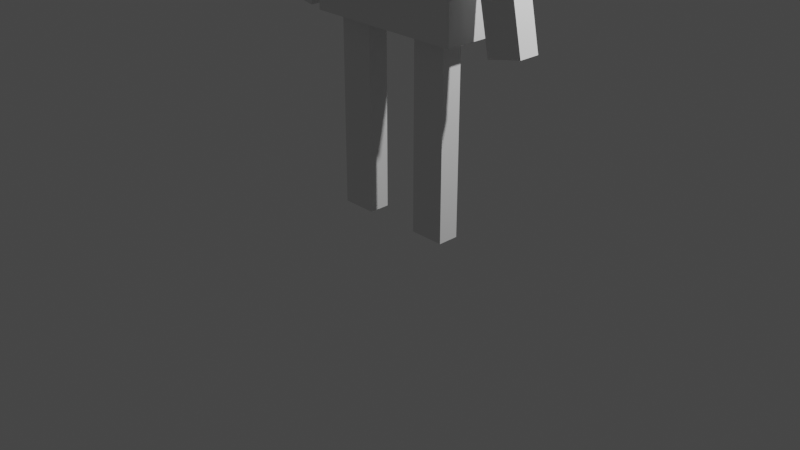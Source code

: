# Source: humanoid_animation.blend  (saved by Blender 2.80.75; exported with 4.5.12 LTS)
import bpy
from mathutils import Matrix  # noqa: F401  (used for matrix-valued properties, if any)

bpy.ops.wm.read_factory_settings(use_empty=True)
scene = bpy.context.scene
scene.name = 'Scene'

# ---- collections
col_collection = bpy.data.collections.new('Collection'); scene.collection.children.link(col_collection)

# ---- world
world_world = bpy.data.worlds.new('World'); scene.world = world_world
world_world.use_nodes = True; world_world.node_tree.nodes.clear()
_N = world_world.node_tree.nodes; _L = world_world.node_tree.links
n0 = _N.new('ShaderNodeOutputWorld'); n0.name = 'World Output'; n0.location = (300, 300)
n1 = _N.new('ShaderNodeBackground'); n1.name = 'Background'; n1.location = (10, 300)
n1.inputs[0].default_value = (0.05088, 0.05088, 0.05088, 1.0)
_L.new(n1.outputs[0], n0.inputs[0])
n0.is_active_output = True
world_world.color = (0.05088, 0.05088, 0.05088)
world_world.use_sun_shadow = False
world_world.sun_shadow_jitter_overblur = 0.0

# ---- cameras
cam_camera = bpy.data.cameras.new('Camera')
cam_camera.clip_end = 100.0
cam_camera.ortho_scale = 7.314

# ---- lights
light_light = bpy.data.lights.new('Light', 'POINT')
light_light.transmission_factor = 0.0
light_light.energy = 1000.0
light_light.shadow_soft_size = 0.1
light_light.shadow_maximum_resolution = 0.006
light_light.use_absolute_resolution = True

# ---- meshes
me_cube_001 = bpy.data.meshes.new('Cube.001')
me_cube_001.from_pydata([(-0.6684, -0.112, 0.01122), (-0.6684, -0.112, 2.011), (-0.6684, 0.112, 0.01122), (-0.6684, 0.112, 2.011), (-0.2941, -0.112, 0.01122), (-0.2941, -0.112, 2.011), (-0.2941, 0.112, 0.01122), (-0.2941, 0.112, 2.011), (0.3191, -0.112, 0.01122), (0.3191, -0.112, 2.011), (0.3191, 0.112, 0.01122), (0.3191, 0.112, 2.011), (0.6934, -0.112, 0.01122), (0.6934, -0.112, 2.011), (0.6934, 0.112, 0.01122), (0.6934, 0.112, 2.011), (-0.8216, -0.2791, 2.045), (-0.8216, -0.2791, 4.045), (-0.8216, 0.2791, 2.045), (-0.8216, 0.2791, 4.045), (0.9161, -0.2791, 2.045), (0.9161, -0.2791, 4.045), (0.9161, 0.2791, 2.045), (0.9161, 0.2791, 4.045), (0.4817, 0.2791, 2.045), (0.04725, 0.2791, 2.045), (-0.3872, 0.2791, 2.045), (-0.3872, 0.2791, 4.045), (0.04725, 0.2791, 4.045), (0.4817, 0.2791, 4.045), (-0.3872, -0.2791, 2.045), (0.04725, -0.2791, 2.045), (0.4817, -0.2791, 2.045), (0.4817, -0.2791, 4.045), (0.04725, -0.2791, 4.045), (-0.3872, -0.2791, 4.045), (-0.8216, -0.2791, 2.545), (-0.8216, -0.2791, 3.045), (-0.8216, -0.2791, 3.545), (-0.8216, 0.2791, 3.545), (-0.8216, 0.2791, 3.045), (-0.8216, 0.2791, 2.545), (0.9161, 0.2791, 3.545), (0.9161, 0.2791, 3.045), (0.9161, 0.2791, 2.545), (0.9161, -0.2791, 3.545), (0.9161, -0.2791, 3.045), (0.9161, -0.2791, 2.545), (0.4817, -0.2791, 3.545), (0.4817, -0.2791, 3.045), (0.4817, -0.2791, 2.545), (0.04725, -0.2791, 3.545), (0.04725, -0.2791, 3.045), (0.04725, -0.2791, 2.545), (-0.3872, -0.2791, 3.545), (-0.3872, -0.2791, 3.045), (-0.3872, -0.2791, 2.545), (-0.3872, 0.2791, 3.545), (-0.3872, 0.2791, 3.045), (-0.3872, 0.2791, 2.545), (0.04725, 0.2791, 3.545), (0.04725, 0.2791, 3.045), (0.04725, 0.2791, 2.545), (0.4817, 0.2791, 3.545), (0.4817, 0.2791, 3.045), (0.4817, 0.2791, 2.545), (-0.3872, 0.2791, 4.897), (0.04725, 0.2791, 4.897), (0.4817, 0.2791, 4.897), (0.4817, -0.2791, 4.897), (0.04725, -0.2791, 4.897), (-0.3872, -0.2791, 4.897), (1.225, -0.112, 1.99), (0.8136, -0.112, 3.947), (1.225, 0.112, 1.99), (0.8136, 0.112, 3.947), (1.591, -0.112, 2.067), (1.18, -0.112, 4.024), (1.591, 0.112, 2.067), (1.18, 0.112, 4.024), (-1.508, -0.1224, 2.073), (-1.125, -0.1224, 4.036), (-1.508, 0.1017, 2.073), (-1.125, 0.1017, 4.036), (-1.14, -0.1224, 2.002), (-0.7574, -0.1224, 3.965), (-1.14, 0.1017, 2.002), (-0.7574, 0.1017, 3.965), (-0.6684, -0.112, 1.011), (-0.6684, 0.112, 1.011), (-0.2941, 0.112, 1.011), (-0.2941, -0.112, 1.011), (0.3191, -0.112, 1.011), (0.3191, 0.112, 1.011), (0.6934, 0.112, 1.011), (0.6934, -0.112, 1.011), (1.019, -0.112, 2.969), (1.019, 0.112, 2.969), (1.386, 0.112, 3.046), (1.386, -0.112, 3.046), (-1.316, -0.1224, 3.055), (-1.316, 0.1017, 3.055), (-0.9488, 0.1017, 2.983), (-0.9488, -0.1224, 2.983), (0.3191, -0.112, 1.511), (0.3191, 0.112, 1.511), (0.6934, 0.112, 1.511), (0.6934, -0.112, 1.511), (-0.6684, -0.112, 1.511), (-0.6684, 0.112, 1.511), (-0.2941, 0.112, 1.511), (-0.2941, -0.112, 1.511), (-0.6684, 0.112, 0.5112), (-0.2941, 0.112, 0.5112), (-0.2941, -0.112, 0.5112), (-0.6684, -0.112, 0.5112), (0.3191, 0.112, 0.5112), (0.6934, 0.112, 0.5112), (0.6934, -0.112, 0.5112), (0.3191, -0.112, 0.5112), (1.122, 0.112, 2.479), (1.489, 0.112, 2.556), (1.489, -0.112, 2.556), (1.122, -0.112, 2.479), (0.9165, -0.112, 3.458), (0.9165, 0.112, 3.458), (1.283, 0.112, 3.535), (1.283, -0.112, 3.535), (-1.221, -0.1224, 3.545), (-1.221, 0.1017, 3.545), (-0.8531, 0.1017, 3.474), (-0.8531, -0.1224, 3.474), (-1.411, 0.1017, 2.569), (-1.043, 0.1017, 2.498), (-1.043, -0.1224, 2.498), (-1.411, -0.1224, 2.569), (0.04725, 0.2791, 4.471), (0.4817, 0.2791, 4.471), (-0.3872, -0.2791, 4.471), (-0.3872, 0.2791, 4.471), (0.4817, -0.2791, 4.471), (0.04725, -0.2791, 4.471)], [], [(108, 1, 3, 109), (109, 3, 7, 110), (110, 7, 5, 111), (111, 5, 1, 108), (2, 6, 4, 0), (7, 3, 1, 5), (104, 9, 11, 105), (105, 11, 15, 106), (106, 15, 13, 107), (107, 13, 9, 104), (10, 14, 12, 8), (15, 11, 9, 13), (38, 17, 19, 39), (63, 29, 23, 42), (42, 23, 21, 45), (54, 35, 17, 38), (24, 22, 20, 32), (27, 19, 17, 35), (23, 29, 33, 21), (139, 138, 71, 66), (137, 136, 67, 68), (18, 26, 30, 16), (26, 25, 31, 30), (25, 24, 32, 31), (45, 21, 33, 48), (48, 33, 34, 51), (51, 34, 35, 54), (39, 19, 27, 57), (57, 27, 28, 60), (60, 28, 29, 63), (25, 62, 65, 24), (62, 61, 64, 65), (61, 60, 63, 64), (26, 59, 62, 25), (59, 58, 61, 62), (58, 57, 60, 61), (18, 41, 59, 26), (41, 40, 58, 59), (40, 39, 57, 58), (31, 53, 56, 30), (53, 52, 55, 56), (52, 51, 54, 55), (32, 50, 53, 31), (50, 49, 52, 53), (49, 48, 51, 52), (20, 47, 50, 32), (47, 46, 49, 50), (46, 45, 48, 49), (30, 56, 36, 16), (56, 55, 37, 36), (55, 54, 38, 37), (22, 44, 47, 20), (44, 43, 46, 47), (43, 42, 45, 46), (24, 65, 44, 22), (65, 64, 43, 44), (64, 63, 42, 43), (16, 36, 41, 18), (36, 37, 40, 41), (37, 38, 39, 40), (68, 67, 70, 69), (67, 66, 71, 70), (140, 137, 68, 69), (141, 140, 69, 70), (136, 139, 66, 67), (138, 141, 70, 71), (124, 73, 75, 125), (125, 75, 79, 126), (126, 79, 77, 127), (127, 77, 73, 124), (74, 78, 76, 72), (79, 75, 73, 77), (128, 81, 83, 129), (129, 83, 87, 130), (130, 87, 85, 131), (131, 85, 81, 128), (82, 86, 84, 80), (87, 83, 81, 85), (114, 91, 88, 115), (113, 90, 91, 114), (112, 89, 90, 113), (115, 88, 89, 112), (118, 95, 92, 119), (117, 94, 95, 118), (116, 93, 94, 117), (119, 92, 93, 116), (122, 99, 96, 123), (121, 98, 99, 122), (120, 97, 98, 121), (123, 96, 97, 120), (134, 103, 100, 135), (133, 102, 103, 134), (132, 101, 102, 133), (135, 100, 101, 132), (95, 107, 104, 92), (94, 106, 107, 95), (93, 105, 106, 94), (92, 104, 105, 93), (91, 111, 108, 88), (90, 110, 111, 91), (89, 109, 110, 90), (88, 108, 109, 89), (0, 115, 112, 2), (2, 112, 113, 6), (6, 113, 114, 4), (4, 114, 115, 0), (8, 119, 116, 10), (10, 116, 117, 14), (14, 117, 118, 12), (12, 118, 119, 8), (72, 123, 120, 74), (74, 120, 121, 78), (78, 121, 122, 76), (76, 122, 123, 72), (99, 127, 124, 96), (98, 126, 127, 99), (97, 125, 126, 98), (96, 124, 125, 97), (103, 131, 128, 100), (102, 130, 131, 103), (101, 129, 130, 102), (100, 128, 129, 101), (80, 135, 132, 82), (82, 132, 133, 86), (86, 133, 134, 84), (84, 134, 135, 80), (35, 34, 141, 138), (28, 27, 139, 136), (34, 33, 140, 141), (33, 29, 137, 140), (29, 28, 136, 137), (27, 35, 138, 139)])
_uv = me_cube_001.uv_layers.new(name='UVMap')
_uv.uv.foreach_set('vector', [0.5625, 0.0, 0.625, 0.0, 0.625, 0.25, 0.5625, 0.25, 0.5625, 0.25, 0.625, 0.25, 0.625, 0.5, 0.5625, 0.5, 0.5625, 0.5, 0.625, 0.5, 0.625, 0.75, 0.5625, 0.75, 0.5625, 0.75, 0.625, 0.75, 0.625, 1.0, 0.5625, 1.0, 0.125, 0.5, 0.375, 0.5, 0.375, 0.75, 0.125, 0.75, 0.625, 0.5, 0.875, 0.5, 0.875, 0.75, 0.625, 0.75, 0.5625, 0.0, 0.625, 0.0, 0.625, 0.25, 0.5625, 0.25, 0.5625, 0.25, 0.625, 0.25, 0.625, 0.5, 0.5625, 0.5, 0.5625, 0.5, 0.625, 0.5, 0.625, 0.75, 0.5625, 0.75, 0.5625, 0.75, 0.625, 0.75, 0.625, 1.0, 0.5625, 1.0, 0.125, 0.5, 0.375, 0.5, 0.375, 0.75, 0.125, 0.75, 0.625, 0.5, 0.875, 0.5, 0.875, 0.75, 0.625, 0.75, 0.5625, 0.0, 0.625, 0.0, 0.625, 0.25, 0.5625, 0.25, 0.5625, 0.4375, 0.625, 0.4375, 0.625, 0.5, 0.5625, 0.5, 0.5625, 0.5, 0.625, 0.5, 0.625, 0.75, 0.5625, 0.75, 0.5625, 0.9375, 0.625, 0.9375, 0.625, 1.0, 0.5625, 1.0, 0.3125, 0.5, 0.375, 0.5, 0.375, 0.75, 0.3125, 0.75, 0.8125, 0.5, 0.875, 0.5, 0.875, 0.75, 0.8125, 0.75, 0.625, 0.5, 0.6875, 0.5, 0.6875, 0.75, 0.625, 0.75, 0.8125, 0.5, 0.8125, 0.75, 0.8125, 0.75, 0.8125, 0.5, 0.625, 0.4375, 0.625, 0.375, 0.625, 0.375, 0.625, 0.4375, 0.125, 0.5, 0.1875, 0.5, 0.1875, 0.75, 0.125, 0.75, 0.1875, 0.5, 0.25, 0.5, 0.25, 0.75, 0.1875, 0.75, 0.25, 0.5, 0.3125, 0.5, 0.3125, 0.75, 0.25, 0.75, 0.5625, 0.75, 0.625, 0.75, 0.625, 0.8125, 0.5625, 0.8125, 0.5625, 0.8125, 0.625, 0.8125, 0.625, 0.875, 0.5625, 0.875, 0.5625, 0.875, 0.625, 0.875, 0.625, 0.9375, 0.5625, 0.9375, 0.5625, 0.25, 0.625, 0.25, 0.625, 0.3125, 0.5625, 0.3125, 0.5625, 0.3125, 0.625, 0.3125, 0.625, 0.375, 0.5625, 0.375, 0.5625, 0.375, 0.625, 0.375, 0.625, 0.4375, 0.5625, 0.4375, 0.375, 0.375, 0.4375, 0.375, 0.4375, 0.4375, 0.375, 0.4375, 0.4375, 0.375, 0.5, 0.375, 0.5, 0.4375, 0.4375, 0.4375, 0.5, 0.375, 0.5625, 0.375, 0.5625, 0.4375, 0.5, 0.4375, 0.375, 0.3125, 0.4375, 0.3125, 0.4375, 0.375, 0.375, 0.375, 0.4375, 0.3125, 0.5, 0.3125, 0.5, 0.375, 0.4375, 0.375, 0.5, 0.3125, 0.5625, 0.3125, 0.5625, 0.375, 0.5, 0.375, 0.375, 0.25, 0.4375, 0.25, 0.4375, 0.3125, 0.375, 0.3125, 0.4375, 0.25, 0.5, 0.25, 0.5, 0.3125, 0.4375, 0.3125, 0.5, 0.25, 0.5625, 0.25, 0.5625, 0.3125, 0.5, 0.3125, 0.375, 0.875, 0.4375, 0.875, 0.4375, 0.9375, 0.375, 0.9375, 0.4375, 0.875, 0.5, 0.875, 0.5, 0.9375, 0.4375, 0.9375, 0.5, 0.875, 0.5625, 0.875, 0.5625, 0.9375, 0.5, 0.9375, 0.375, 0.8125, 0.4375, 0.8125, 0.4375, 0.875, 0.375, 0.875, 0.4375, 0.8125, 0.5, 0.8125, 0.5, 0.875, 0.4375, 0.875, 0.5, 0.8125, 0.5625, 0.8125, 0.5625, 0.875, 0.5, 0.875, 0.375, 0.75, 0.4375, 0.75, 0.4375, 0.8125, 0.375, 0.8125, 0.4375, 0.75, 0.5, 0.75, 0.5, 0.8125, 0.4375, 0.8125, 0.5, 0.75, 0.5625, 0.75, 0.5625, 0.8125, 0.5, 0.8125, 0.375, 0.9375, 0.4375, 0.9375, 0.4375, 1.0, 0.375, 1.0, 0.4375, 0.9375, 0.5, 0.9375, 0.5, 1.0, 0.4375, 1.0, 0.5, 0.9375, 0.5625, 0.9375, 0.5625, 1.0, 0.5, 1.0, 0.375, 0.5, 0.4375, 0.5, 0.4375, 0.75, 0.375, 0.75, 0.4375, 0.5, 0.5, 0.5, 0.5, 0.75, 0.4375, 0.75, 0.5, 0.5, 0.5625, 0.5, 0.5625, 0.75, 0.5, 0.75, 0.375, 0.4375, 0.4375, 0.4375, 0.4375, 0.5, 0.375, 0.5, 0.4375, 0.4375, 0.5, 0.4375, 0.5, 0.5, 0.4375, 0.5, 0.5, 0.4375, 0.5625, 0.4375, 0.5625, 0.5, 0.5, 0.5, 0.375, 0.0, 0.4375, 0.0, 0.4375, 0.25, 0.375, 0.25, 0.4375, 0.0, 0.5, 0.0, 0.5, 0.25, 0.4375, 0.25, 0.5, 0.0, 0.5625, 0.0, 0.5625, 0.25, 0.5, 0.25, 0.6875, 0.5, 0.75, 0.5, 0.75, 0.75, 0.6875, 0.75, 0.75, 0.5, 0.8125, 0.5, 0.8125, 0.75, 0.75, 0.75, 0.6875, 0.75, 0.6875, 0.5, 0.6875, 0.5, 0.6875, 0.75, 0.625, 0.875, 0.625, 0.8125, 0.625, 0.8125, 0.625, 0.875, 0.625, 0.375, 0.625, 0.3125, 0.625, 0.3125, 0.625, 0.375, 0.625, 0.9375, 0.625, 0.875, 0.625, 0.875, 0.625, 0.9375, 0.5625, 0.0, 0.625, 0.0, 0.625, 0.25, 0.5625, 0.25, 0.5625, 0.25, 0.625, 0.25, 0.625, 0.5, 0.5625, 0.5, 0.5625, 0.5, 0.625, 0.5, 0.625, 0.75, 0.5625, 0.75, 0.5625, 0.75, 0.625, 0.75, 0.625, 1.0, 0.5625, 1.0, 0.125, 0.5, 0.375, 0.5, 0.375, 0.75, 0.125, 0.75, 0.625, 0.5, 0.875, 0.5, 0.875, 0.75, 0.625, 0.75, 0.5625, 0.0, 0.625, 0.0, 0.625, 0.25, 0.5625, 0.25, 0.5625, 0.25, 0.625, 0.25, 0.625, 0.5, 0.5625, 0.5, 0.5625, 0.5, 0.625, 0.5, 0.625, 0.75, 0.5625, 0.75, 0.5625, 0.75, 0.625, 0.75, 0.625, 1.0, 0.5625, 1.0, 0.125, 0.5, 0.375, 0.5, 0.375, 0.75, 0.125, 0.75, 0.625, 0.5, 0.875, 0.5, 0.875, 0.75, 0.625, 0.75, 0.4375, 0.75, 0.5, 0.75, 0.5, 1.0, 0.4375, 1.0, 0.4375, 0.5, 0.5, 0.5, 0.5, 0.75, 0.4375, 0.75, 0.4375, 0.25, 0.5, 0.25, 0.5, 0.5, 0.4375, 0.5, 0.4375, 0.0, 0.5, 0.0, 0.5, 0.25, 0.4375, 0.25, 0.4375, 0.75, 0.5, 0.75, 0.5, 1.0, 0.4375, 1.0, 0.4375, 0.5, 0.5, 0.5, 0.5, 0.75, 0.4375, 0.75, 0.4375, 0.25, 0.5, 0.25, 0.5, 0.5, 0.4375, 0.5, 0.4375, 0.0, 0.5, 0.0, 0.5, 0.25, 0.4375, 0.25, 0.4375, 0.75, 0.5, 0.75, 0.5, 1.0, 0.4375, 1.0, 0.4375, 0.5, 0.5, 0.5, 0.5, 0.75, 0.4375, 0.75, 0.4375, 0.25, 0.5, 0.25, 0.5, 0.5, 0.4375, 0.5, 0.4375, 0.0, 0.5, 0.0, 0.5, 0.25, 0.4375, 0.25, 0.4382, 0.75, 0.5, 0.75, 0.5, 1.0, 0.4382, 1.0, 0.4382, 0.5, 0.5, 0.5, 0.5, 0.75, 0.4382, 0.75, 0.4382, 0.25, 0.5, 0.25, 0.5, 0.5, 0.4382, 0.5, 0.4382, 0.0, 0.5, 0.0, 0.5, 0.25, 0.4382, 0.25, 0.5, 0.75, 0.5625, 0.75, 0.5625, 1.0, 0.5, 1.0, 0.5, 0.5, 0.5625, 0.5, 0.5625, 0.75, 0.5, 0.75, 0.5, 0.25, 0.5625, 0.25, 0.5625, 0.5, 0.5, 0.5, 0.5, 0.0, 0.5625, 0.0, 0.5625, 0.25, 0.5, 0.25, 0.5, 0.75, 0.5625, 0.75, 0.5625, 1.0, 0.5, 1.0, 0.5, 0.5, 0.5625, 0.5, 0.5625, 0.75, 0.5, 0.75, 0.5, 0.25, 0.5625, 0.25, 0.5625, 0.5, 0.5, 0.5, 0.5, 0.0, 0.5625, 0.0, 0.5625, 0.25, 0.5, 0.25, 0.375, 0.0, 0.4375, 0.0, 0.4375, 0.25, 0.375, 0.25, 0.375, 0.25, 0.4375, 0.25, 0.4375, 0.5, 0.375, 0.5, 0.375, 0.5, 0.4375, 0.5, 0.4375, 0.75, 0.375, 0.75, 0.375, 0.75, 0.4375, 0.75, 0.4375, 1.0, 0.375, 1.0, 0.375, 0.0, 0.4375, 0.0, 0.4375, 0.25, 0.375, 0.25, 0.375, 0.25, 0.4375, 0.25, 0.4375, 0.5, 0.375, 0.5, 0.375, 0.5, 0.4375, 0.5, 0.4375, 0.75, 0.375, 0.75, 0.375, 0.75, 0.4375, 0.75, 0.4375, 1.0, 0.375, 1.0, 0.375, 0.0, 0.4375, 0.0, 0.4375, 0.25, 0.375, 0.25, 0.375, 0.25, 0.4375, 0.25, 0.4375, 0.5, 0.375, 0.5, 0.375, 0.5, 0.4375, 0.5, 0.4375, 0.75, 0.375, 0.75, 0.375, 0.75, 0.4375, 0.75, 0.4375, 1.0, 0.375, 1.0, 0.5, 0.75, 0.5625, 0.75, 0.5625, 1.0, 0.5, 1.0, 0.5, 0.5, 0.5625, 0.5, 0.5625, 0.75, 0.5, 0.75, 0.5, 0.25, 0.5625, 0.25, 0.5625, 0.5, 0.5, 0.5, 0.5, 0.0, 0.5625, 0.0, 0.5625, 0.25, 0.5, 0.25, 0.5, 0.75, 0.5625, 0.75, 0.5625, 1.0, 0.5, 1.0, 0.5, 0.5, 0.5625, 0.5, 0.5625, 0.75, 0.5, 0.75, 0.5, 0.25, 0.5625, 0.25, 0.5625, 0.5, 0.5, 0.5, 0.5, 0.0, 0.5625, 0.0, 0.5625, 0.25, 0.5, 0.25, 0.375, 0.0, 0.4382, 0.0, 0.4382, 0.25, 0.375, 0.25, 0.375, 0.25, 0.4382, 0.25, 0.4382, 0.5, 0.375, 0.5, 0.375, 0.5, 0.4382, 0.5, 0.4382, 0.75, 0.375, 0.75, 0.375, 0.75, 0.4382, 0.75, 0.4382, 1.0, 0.375, 1.0, 0.625, 0.9375, 0.625, 0.875, 0.625, 0.875, 0.625, 0.9375, 0.625, 0.375, 0.625, 0.3125, 0.625, 0.3125, 0.625, 0.375, 0.625, 0.875, 0.625, 0.8125, 0.625, 0.8125, 0.625, 0.875, 0.6875, 0.75, 0.6875, 0.5, 0.6875, 0.5, 0.6875, 0.75, 0.625, 0.4375, 0.625, 0.375, 0.625, 0.375, 0.625, 0.4375, 0.8125, 0.5, 0.8125, 0.75, 0.8125, 0.75, 0.8125, 0.5])
me_cube_001.use_remesh_preserve_volume = False
me_cube_001.use_remesh_preserve_attributes = False
me_cube_001.use_mirror_vertex_groups = False
me_cube_001.use_mirror_topology = True
me_cube_001.update()
arm_armature = bpy.data.armatures.new('Armature')  # bones are not reproduced

# ---- objects
ob_light = bpy.data.objects.new('Light', light_light)
ob_camera = bpy.data.objects.new('Camera', cam_camera)
ob_cube = bpy.data.objects.new('Cube', me_cube_001)
ob_armature = bpy.data.objects.new('Armature', arm_armature)

# ---- transforms, parenting, visibility, modifiers, constraints
ob_light.location = (4.076, 1.005, 5.904)
ob_light.rotation_euler = (0.6503, 0.05522, 1.866)
ob_light.lock_rotations_4d = False
ob_light.empty_display_type = 'ARROWS'
ob_light.color = (0.0, 0.0, 0.0, 0.0)
ob_light.lineart.crease_threshold = 0.0
ob_camera.location = (7.359, -6.926, 4.958)
ob_camera.rotation_euler = (1.109, 0.0, 0.8149)
ob_camera.lock_rotations_4d = False
ob_camera.empty_display_type = 'ARROWS'
ob_camera.color = (0.0, 0.0, 0.0, 0.0)
ob_camera.display_type = 'WIRE'
ob_camera.lineart.crease_threshold = 0.0
ob_cube.parent = ob_armature
ob_cube.matrix_parent_inverse = Matrix(((1.0, -0.0, 0.0, -0.0), (-0.0, 1.0, -0.0, 0.0), (0.0, -0.0, 1.0, -2.176), (-0.0, 0.0, -0.0, 1.0)))
ob_cube.location = (0.0, 0.0, 0.0)
ob_cube.lineart.crease_threshold = 0.0
_vg = ob_cube.vertex_groups.new(name='Hips')
for _i, _w in zip([17, 19, 21, 23, 25, 26, 30, 31, 36, 37, 38, 39, 40, 41, 42, 43, 44, 45, 46, 47, 48, 49, 50, 51, 52, 53, 54, 55, 56, 57, 58, 59, 60, 61, 62, 63, 64, 65], [0.1288, 0.1289, 0.07646, 0.07634, 0.06215, 0.001345, 0.001228, 0.06215, 0.1008, 0.5406, 0.2684, 0.2685, 0.5406, 0.1009, 0.1574, 0.2832, 0.0729, 0.1574, 0.2833, 0.07303, 0.1188, 0.5732, 0.2327, 0.07329, 0.8764, 0.8191, 0.1541, 0.6806, 0.2517, 0.1542, 0.6806, 0.2517, 0.07329, 0.8764, 0.8191, 0.1187, 0.5731, 0.2326]): _vg.add([_i], _w, 'REPLACE')
_vg = ob_cube.vertex_groups.new(name='Spine')
for _i, _w in zip([17, 19, 21, 23, 28, 34, 37, 38, 39, 40, 42, 43, 45, 46, 48, 49, 51, 52, 54, 55, 57, 58, 60, 61, 63, 64, 136, 141], [0.03467, 0.03498, 0.04201, 0.0417, 0.02344, 0.02344, 0.007648, 0.07938, 0.07943, 0.00767, 0.08674, 0.04289, 0.08679, 0.04292, 0.1568, 0.04091, 0.7555, 0.05114, 0.1549, 0.0221, 0.155, 0.02212, 0.7555, 0.05114, 0.1567, 0.04088, 0.01172, 0.01172]): _vg.add([_i], _w, 'REPLACE')
_vg = ob_cube.vertex_groups.new(name='Head')
for _i, _w in zip([17, 19, 21, 23, 27, 28, 29, 31, 32, 33, 34, 35, 36, 37, 38, 39, 40, 41, 42, 43, 45, 46, 47, 48, 49, 50, 51, 52, 53, 54, 55, 56, 57, 58, 59, 60, 61, 62, 63, 64, 65, 66, 67, 68, 69, 70, 71, 73, 85, 87, 136, 137, 138, 139, 140, 141], [0.06769, 0.06888, 0.03078, 0.0689, 0.0, 0.5926, 0.08593, 0.0, 0.0, 0.0, 0.1643, 0.07876, 0.0, 0.0, 0.0, 0.0, 0.0, 0.0, 0.02577, 0.0, 0.0, 0.0, 0.0, 0.0, 0.0, 0.0, 0.0, 0.0, 0.0, 0.0, 0.0, 0.0, 0.0, 0.0, 0.0, 0.0, 0.0, 0.0, 0.0, 0.0, 0.0, 0.9035, 0.9689, 0.8862, 0.8834, 0.9687, 0.9043, 0.0, 0.0, 0.0, 0.7808, 0.486, 0.4915, 0.4517, 0.4417, 0.5665]): _vg.add([_i], _w, 'REPLACE')
_vg = ob_cube.vertex_groups.new(name='Shoulder_L')
for _i, _w in zip([21, 23, 28, 29, 33, 34, 42, 43, 44, 45, 46, 47, 48, 49, 50, 51, 60, 63, 64, 65, 68, 69, 73, 75, 77, 79, 96, 97, 98, 99, 120, 121, 122, 123, 124, 125, 126, 127, 136, 137, 140, 141], [0.713, 0.7145, 0.07482, 0.8689, 0.8643, 0.07442, 0.5265, 0.2327, 0.01895, 0.5259, 0.2326, 0.01901, 0.6173, 0.1503, 0.003031, 0.0545, 0.05459, 0.618, 0.1505, 0.00305, 0.1044, 0.1069, 0.9799, 0.9716, 0.5257, 0.5289, 0.4899, 0.4858, 0.2645, 0.2629, 0.2429, 0.1322, 0.1314, 0.245, 0.7349, 0.7287, 0.3967, 0.3943, 0.03741, 0.4867, 0.4856, 0.03721]): _vg.add([_i], _w, 'REPLACE')
_vg = ob_cube.vertex_groups.new(name='UpperArm_L')
for _i, _w in zip([75, 77, 79, 97, 98, 99, 120, 121, 122, 125, 126, 127], [0.001033, 0.4713, 0.4677, 0.0005167, 0.2338, 0.2357, 0.0002583, 0.1169, 0.1178, 0.000775, 0.3507, 0.3535]): _vg.add([_i], _w, 'REPLACE')
_vg = ob_cube.vertex_groups.new(name='LowerArm_L')
for _i, _w in zip([72, 74, 76, 78, 96, 97, 98, 99, 120, 121, 122, 123, 124, 125, 126, 127], [0.9926, 0.992, 0.9925, 0.993, 0.4963, 0.496, 0.4965, 0.4962, 0.744, 0.7448, 0.7444, 0.7445, 0.2482, 0.248, 0.2483, 0.2481]): _vg.add([_i], _w, 'REPLACE')
_vg = ob_cube.vertex_groups.new(name='Shoulder_R')
for _i, _w in zip([17, 19, 27, 28, 34, 35, 37, 38, 39, 40, 51, 54, 55, 57, 58, 60, 66, 71, 81, 83, 85, 87, 100, 101, 102, 103, 128, 129, 130, 131, 132, 133, 134, 135, 136, 138, 139, 141], [0.6967, 0.695, 0.8627, 0.07417, 0.0746, 0.8677, 0.1467, 0.4884, 0.4878, 0.1466, 0.05327, 0.6038, 0.1125, 0.603, 0.1124, 0.05318, 0.08777, 0.08705, 0.5212, 0.5194, 0.9654, 0.9816, 0.2606, 0.2597, 0.4908, 0.4827, 0.3909, 0.3896, 0.7362, 0.7241, 0.1299, 0.2454, 0.2414, 0.1303, 0.03708, 0.4774, 0.4752, 0.0373]): _vg.add([_i], _w, 'REPLACE')
_vg = ob_cube.vertex_groups.new(name='UpperArm_R')
for _i, _w in zip([81, 83, 85, 100, 101, 103, 128, 129, 131, 132, 134, 135], [0.4762, 0.4783, 0.0123, 0.2381, 0.2392, 0.006148, 0.3572, 0.3588, 0.009221, 0.1196, 0.003074, 0.1191]): _vg.add([_i], _w, 'REPLACE')
_vg = ob_cube.vertex_groups.new(name='LowerArm_R')
for _i, _w in zip([80, 82, 84, 86, 100, 101, 102, 103, 128, 129, 130, 131, 132, 133, 134, 135], [0.9954, 0.996, 0.9883, 0.9899, 0.4977, 0.498, 0.495, 0.4942, 0.2489, 0.249, 0.2475, 0.2471, 0.747, 0.7425, 0.7412, 0.7466]): _vg.add([_i], _w, 'REPLACE')
_vg = ob_cube.vertex_groups.new(name='Leg_L')
for _i, _w in zip([20, 21, 22, 23, 24, 25, 26, 30, 31, 32, 42, 43, 44, 45, 46, 47, 48, 49, 50, 53, 56, 59, 62, 63, 64, 65], [0.818, 0.05394, 0.35, 0.0531, 0.8972, 0.8378, 0.086, 0.08631, 0.8416, 0.9392, 0.1113, 0.2468, 0.4737, 0.1142, 0.259, 0.5253, 0.03723, 0.1635, 0.6451, 0.1036, 0.01321, 0.01258, 0.1021, 0.03469, 0.1584, 0.6298]): _vg.add([_i], _w, 'REPLACE')
_vg = ob_cube.vertex_groups.new(name='UpperLeg_L')
for _i, _w in zip([8, 9, 11, 12, 13, 15, 20, 21, 22, 23, 24, 32, 42, 43, 44, 45, 46, 47, 49, 50, 64, 65, 92, 93, 94, 95, 104, 105, 106, 107, 116, 117, 118, 119], [0.2087, 0.9875, 0.9907, 0.1096, 0.9931, 0.9953, 0.15, 0.0131, 0.6199, 0.01458, 0.06483, 0.001336, 0.06905, 0.1656, 0.4056, 0.06615, 0.1533, 0.3537, 0.04225, 0.07132, 0.05131, 0.08676, 0.5981, 0.4953, 0.4977, 0.5513, 0.7928, 0.743, 0.7465, 0.7722, 0.2477, 0.2488, 0.3305, 0.4034]): _vg.add([_i], _w, 'REPLACE')
_vg = ob_cube.vertex_groups.new(name='LowerLeg_L')
for _i, _w in zip([8, 9, 10, 12, 13, 14, 20, 32, 72, 92, 93, 94, 95, 96, 104, 105, 106, 107, 116, 117, 118, 119, 123, 124], [1.0, 0.08621, 0.9892, 1.0, 0.1846, 0.9947, 0.008498, 0.08655, 0.001809, 0.5431, 0.4946, 0.4974, 0.5923, 0.0009047, 0.3147, 0.2473, 0.2487, 0.3885, 0.7419, 0.7461, 0.7962, 0.7716, 0.001357, 0.0004524]): _vg.add([_i], _w, 'REPLACE')
_vg = ob_cube.vertex_groups.new(name='Leg_R')
for _i, _w in zip([16, 17, 18, 19, 25, 26, 30, 31, 36, 37, 38, 39, 40, 41, 53, 54, 55, 56, 57, 58, 59, 62], [0.2825, 0.01735, 0.8282, 0.01875, 0.08924, 0.8642, 0.8152, 0.08484, 0.4531, 0.1528, 0.07035, 0.07283, 0.1632, 0.5092, 0.05362, 0.007815, 0.1147, 0.6014, 0.009963, 0.119, 0.6183, 0.05526]): _vg.add([_i], _w, 'REPLACE')
_vg = ob_cube.vertex_groups.new(name='UpperLeg_R')
for _i, _w in zip([0, 1, 3, 4, 5, 7, 16, 18, 30, 36, 37, 38, 39, 40, 41, 55, 56, 58, 59, 88, 89, 90, 91, 108, 109, 110, 111, 112, 113, 114, 115], [0.07074, 0.9891, 0.9965, 0.03752, 0.9769, 0.9874, 0.6766, 0.1296, 0.07972, 0.4123, 0.1123, 0.04325, 0.03834, 0.1019, 0.356, 0.01823, 0.08633, 0.009491, 0.06931, 0.5299, 0.4982, 0.4937, 0.5072, 0.7595, 0.7473, 0.7406, 0.7421, 0.2491, 0.2469, 0.2724, 0.3003]): _vg.add([_i], _w, 'REPLACE')
_vg = ob_cube.vertex_groups.new(name='LowerLeg_R')
for _i, _w in zip([0, 1, 2, 4, 5, 6, 16, 30, 88, 89, 90, 91, 108, 109, 110, 111, 112, 113, 114, 115], [1.0, 0.1123, 0.9955, 1.0, 0.07835, 0.9892, 0.01274, 0.05578, 0.5561, 0.4977, 0.4946, 0.5392, 0.3342, 0.2489, 0.2473, 0.3088, 0.7466, 0.7419, 0.7696, 0.7781]): _vg.add([_i], _w, 'REPLACE')
_m = ob_cube.modifiers.new('Armature', 'ARMATURE')
_m.object = ob_armature
ob_armature.location = (0.0, 0.0, 2.176)
ob_armature.lineart.crease_threshold = 0.0

# ---- collection membership
col_collection.objects.link(ob_light)
col_collection.objects.link(ob_camera)
col_collection.objects.link(ob_cube)
col_collection.objects.link(ob_armature)

# ---- scene / render settings (as saved in the file)
scene.camera = ob_camera
scene.frame_start = 1; scene.frame_end = 250; scene.frame_set(1)
scene.render.engine = 'BLENDER_EEVEE_NEXT'
scene.cycles.use_denoising = False
scene.cycles.samples = 128
scene.cycles.sampling_pattern = 'TABULATED_SOBOL'
scene.cycles.use_adaptive_sampling = False
scene.cycles.use_light_tree = False
scene.view_settings.view_transform = 'Filmic'
bpy.context.view_layer.update()
